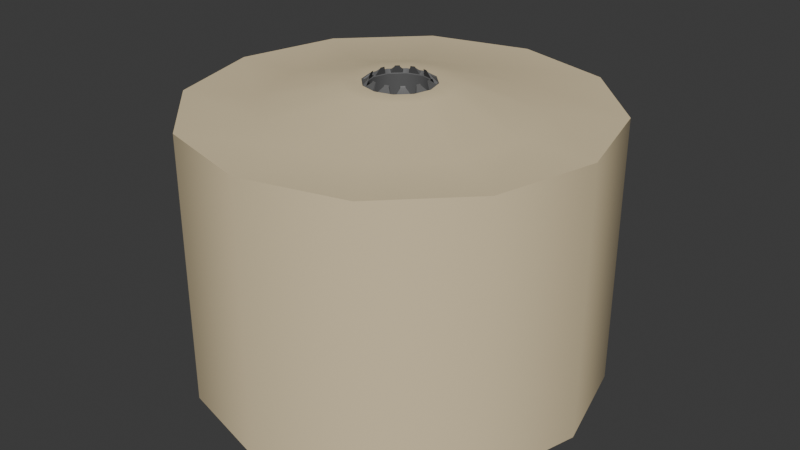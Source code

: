 # Source: Alter.blend  (saved by Blender 5.0.119; exported with 4.5.12 LTS)
import bpy
from mathutils import Matrix  # noqa: F401  (used for matrix-valued properties, if any)

bpy.ops.wm.read_factory_settings(use_empty=True)
scene = bpy.context.scene
scene.name = 'Scene'

# ---- collections
col_collection = bpy.data.collections.new('Collection'); scene.collection.children.link(col_collection)

# ---- materials (node trees are filled in below, after node groups)
mat_material_001 = bpy.data.materials.new('Material.001')
mat_material_002 = bpy.data.materials.new('Material.002')

# ---- material node trees
mat_material_001.use_nodes = True; mat_material_001.node_tree.nodes.clear()
_N = mat_material_001.node_tree.nodes; _L = mat_material_001.node_tree.links
n0 = _N.new('ShaderNodeBsdfPrincipled'); n0.name = 'Principled BSDF'; n0.location = (-200, 100)
n0.inputs[0].default_value = (0.8, 0.6629, 0.4181, 1.0)
n1 = _N.new('ShaderNodeOutputMaterial'); n1.name = 'Material Output'; n1.location = (200, 100)
_L.new(n0.outputs[0], n1.inputs[0])
n1.is_active_output = True
mat_material_002.use_nodes = True; mat_material_002.node_tree.nodes.clear()
_N = mat_material_002.node_tree.nodes; _L = mat_material_002.node_tree.links
n0 = _N.new('ShaderNodeBsdfPrincipled'); n0.name = 'Principled BSDF'; n0.location = (-200, 100)
n0.inputs[0].default_value = (0.1233, 0.1233, 0.1233, 1.0)
n1 = _N.new('ShaderNodeOutputMaterial'); n1.name = 'Material Output'; n1.location = (200, 100)
_L.new(n0.outputs[0], n1.inputs[0])
n1.is_active_output = True

# ---- world
world_world = bpy.data.worlds.new('World'); scene.world = world_world
world_world.use_nodes = True; world_world.node_tree.nodes.clear()
_N = world_world.node_tree.nodes; _L = world_world.node_tree.links
n0 = _N.new('ShaderNodeOutputWorld'); n0.name = 'World Output'; n0.location = (200, 100)
n1 = _N.new('ShaderNodeBackground'); n1.name = 'Background'; n1.location = (-200, 100)
n1.inputs[0].default_value = (0.05088, 0.05088, 0.05088, 1.0)
_L.new(n1.outputs[0], n0.inputs[0])
n0.is_active_output = True
world_world.color = (0.05088, 0.05088, 0.05088)
world_world.sun_shadow_jitter_overblur = 0.0

# ---- meshes
me_cylinder = bpy.data.meshes.new('Cylinder')
me_cylinder.from_pydata([(0.0, 1.0, -1.163), (0.0, 1.0, 0.1687), (0.5, 0.866, -1.163), (0.5, 0.866, 0.1687), (0.866, 0.5, -1.163), (0.866, 0.5, 0.1687), (1.0, 0.0, -1.163), (1.0, 0.0, 0.1687), (0.866, -0.5, -1.163), (0.866, -0.5, 0.1687), (0.5, -0.866, -1.163), (0.5, -0.866, 0.1687), (0.0, -1.0, -1.163), (0.0, -1.0, 0.1687), (-0.5, -0.866, -1.163), (-0.5, -0.866, 0.1687), (-0.866, -0.5, -1.163), (-0.866, -0.5, 0.1687), (-1.0, 0.0, -1.163), (-1.0, 0.0, 0.1687), (-0.866, 0.5, -1.163), (-0.866, 0.5, 0.1687), (-0.5, 0.866, -1.163), (-0.5, 0.866, 0.1687), (3.642e-09, 0.2668, -1.163), (0.1334, 0.2311, -1.163), (0.1532, 0.01338, 0.2595), (0.1394, 0.06503, 0.2595), (0.2311, 0.1334, -1.163), (0.1504, 0.07136, 0.2717), (0.2668, -3.642e-09, -1.163), (0.1659, 0.01338, 0.2717), (0.2311, -0.1334, -1.163), (0.126, 0.0882, 0.2595), (0.1334, -0.2311, -1.163), (0.0882, 0.126, 0.2595), (3.642e-09, -0.2668, -1.163), (0.09453, 0.137, 0.2717), (-0.1334, -0.2311, -1.163), (0.137, 0.09453, 0.2717), (-0.2311, -0.1334, -1.163), (0.06503, 0.1394, 0.2595), (-0.2668, -3.642e-09, -1.163), (0.01338, 0.1532, 0.2595), (-0.2311, 0.1334, -1.163), (0.01338, 0.1659, 0.2717), (-0.1334, 0.2311, -1.163), (0.07136, 0.1504, 0.2717), (0.07687, 0.1331, 0.2565), (0.08628, 0.1494, 0.2747), (-7.604e-10, 0.1726, 0.2747), (-4.612e-10, 0.1537, 0.2565), (0.1331, 0.07687, 0.2565), (0.1494, 0.08628, 0.2747), (0.1537, 1.035e-09, 0.2565), (0.1726, 1.335e-09, 0.2747), (0.1331, -0.07687, 0.2565), (0.1494, -0.08628, 0.2747), (0.07687, -0.1331, 0.2565), (0.08628, -0.1494, 0.2747), (-4.612e-10, -0.1537, 0.2565), (-7.604e-10, -0.1726, 0.2747), (-0.07687, -0.1331, 0.2565), (-0.08628, -0.1494, 0.2747), (-0.1331, -0.07687, 0.2565), (-0.1494, -0.08628, 0.2747), (-0.1537, 1.035e-09, 0.2565), (-0.1726, 1.335e-09, 0.2747), (-0.1331, 0.07687, 0.2565), (-0.1494, 0.08628, 0.2747), (-0.07687, 0.1331, 0.2565), (-0.08628, 0.1494, 0.2747), (0.1504, -0.07136, 0.2717), (0.1659, -0.01338, 0.2717), (0.1532, -0.01338, 0.2595), (0.1394, -0.06503, 0.2595), (0.09453, -0.137, 0.2717), (0.137, -0.09453, 0.2717), (0.126, -0.0882, 0.2595), (0.0882, -0.126, 0.2595), (0.01338, -0.1659, 0.2717), (0.07136, -0.1504, 0.2717), (0.06503, -0.1394, 0.2595), (0.01338, -0.1532, 0.2595), (-0.07136, -0.1504, 0.2717), (-0.01338, -0.1659, 0.2717), (-0.01338, -0.1532, 0.2595), (-0.06503, -0.1394, 0.2595), (-0.137, -0.09453, 0.2717), (-0.09453, -0.137, 0.2717), (-0.0882, -0.126, 0.2595), (-0.126, -0.0882, 0.2595), (-0.1659, -0.01338, 0.2717), (-0.1504, -0.07136, 0.2717), (-0.1394, -0.06503, 0.2595), (-0.1532, -0.01338, 0.2595), (-0.1504, 0.07136, 0.2717), (-0.1659, 0.01338, 0.2717), (-0.1532, 0.01338, 0.2595), (-0.1394, 0.06503, 0.2595), (-0.09453, 0.137, 0.2717), (-0.137, 0.09453, 0.2717), (-0.126, 0.0882, 0.2595), (-0.0882, 0.126, 0.2595), (-0.01338, 0.1659, 0.2717), (-0.07136, 0.1504, 0.2717), (-0.06503, 0.1394, 0.2595), (-0.01338, 0.1532, 0.2595), (0.09025, -0.1073, 0.2927), (0.08771, -0.1029, 0.2996), (0.1029, -0.08771, 0.2996), (0.133, -0.02452, 0.2996), (0.138, -0.02452, 0.2927), (0.138, 0.02452, 0.2927), (0.133, 0.02452, 0.2996), (0.1318, 0.04778, 0.2927), (0.1029, 0.08771, 0.2996), (0.08771, 0.1029, 0.2996), (0.04778, 0.1318, 0.2927), (0.04524, 0.1274, 0.2996), (0.02452, 0.133, 0.2996), (0.02452, 0.138, 0.2927), (0.1318, -0.04778, 0.2927), (0.09025, 0.1073, 0.2927), (0.1073, -0.09025, 0.2927), (0.1274, -0.04524, 0.2996), (0.1274, 0.04524, 0.2996), (0.1073, 0.09025, 0.2927), (0.04778, -0.1318, 0.2927), (0.02452, -0.138, 0.2927), (0.04524, -0.1274, 0.2996), (0.02452, -0.133, 0.2996), (-0.02452, -0.138, 0.2927), (-0.04778, -0.1318, 0.2927), (-0.02452, -0.133, 0.2996), (-0.04524, -0.1274, 0.2996), (-0.09025, -0.1073, 0.2927), (-0.1073, -0.09025, 0.2927), (-0.08771, -0.1029, 0.2996), (-0.1029, -0.08771, 0.2996), (-0.1318, -0.04778, 0.2927), (-0.138, -0.02452, 0.2927), (-0.1274, -0.04524, 0.2996), (-0.133, -0.02452, 0.2996), (-0.138, 0.02452, 0.2927), (-0.1318, 0.04778, 0.2927), (-0.133, 0.02452, 0.2996), (-0.1274, 0.04524, 0.2996), (-0.1073, 0.09025, 0.2927), (-0.09025, 0.1073, 0.2927), (-0.1029, 0.08771, 0.2996), (-0.08771, 0.1029, 0.2996), (-0.04778, 0.1318, 0.2927), (-0.02452, 0.138, 0.2927), (-0.04524, 0.1274, 0.2996), (-0.02452, 0.133, 0.2996), (0.5627, 0.3249, 0.1687), (0.3249, 0.5627, 0.1687), (-1.74e-09, 0.6498, 0.1687), (-0.3249, 0.5627, 0.1687), (0.6498, 1.74e-09, 0.1687), (0.5627, -0.3249, 0.1687), (0.3249, -0.5627, 0.1687), (-1.74e-09, -0.6498, 0.1687), (-0.3249, -0.5627, 0.1687), (-0.5627, -0.3249, 0.1687), (-0.6498, 1.74e-09, 0.1687), (-0.5627, 0.3249, 0.1687), (0.1367, 0.2368, 0.2747), (-2.593e-10, 0.2735, 0.2747), (-0.1367, 0.2368, 0.2747), (0.2368, 0.1367, 0.2747), (0.2735, 8.335e-10, 0.2747), (0.2368, -0.1367, 0.2747), (0.1367, -0.2368, 0.2747), (-2.593e-10, -0.2735, 0.2747), (-0.1367, -0.2368, 0.2747), (-0.2368, -0.1367, 0.2747), (-0.2735, 8.335e-10, 0.2747), (-0.2368, 0.1367, 0.2747)], [], [(0, 1, 3, 2), (2, 3, 5, 4), (4, 5, 7, 6), (6, 7, 9, 8), (8, 9, 11, 10), (10, 11, 13, 12), (12, 13, 15, 14), (14, 15, 17, 16), (16, 17, 19, 18), (18, 19, 21, 20), (6, 8, 32, 30), (20, 21, 23, 22), (22, 23, 1, 0), (56, 75, 74, 54), (55, 73, 72, 57), (55, 31, 26, 54), (16, 18, 42, 40), (52, 27, 29, 53), (53, 29, 31, 55), (2, 4, 28, 25), (12, 14, 38, 36), (22, 0, 24, 46), (49, 37, 39, 53), (49, 47, 41, 48), (51, 43, 45, 50), (8, 10, 34, 32), (18, 20, 44, 42), (56, 78, 77, 57), (45, 43, 120, 121), (4, 6, 30, 28), (14, 16, 40, 38), (0, 2, 25, 24), (54, 74, 73, 55), (99, 96, 145, 147), (54, 26, 27, 52), (10, 12, 36, 34), (20, 22, 46, 44), (84, 85, 132, 133), (53, 39, 33, 52), (52, 33, 35, 48), (48, 35, 37, 49), (104, 105, 152, 153), (48, 41, 43, 51), (50, 45, 47, 49), (26, 31, 113, 114), (58, 79, 78, 56), (57, 77, 76, 59), (57, 72, 75, 56), (153, 152, 154, 155), (149, 148, 150, 151), (145, 144, 146, 147), (141, 140, 142, 143), (137, 136, 138, 139), (133, 132, 134, 135), (129, 128, 130, 131), (118, 121, 120, 119), (127, 123, 117, 116), (113, 115, 126, 114), (122, 112, 111, 125), (108, 124, 110, 109), (24, 25, 48, 51), (171, 168, 49, 53), (168, 169, 50, 49), (25, 28, 52, 48), (46, 24, 51, 70), (169, 170, 71, 50), (172, 171, 53, 55), (28, 30, 54, 52), (173, 172, 55, 57), (30, 32, 56, 54), (174, 173, 57, 59), (32, 34, 58, 56), (175, 174, 59, 61), (34, 36, 60, 58), (176, 175, 61, 63), (36, 38, 62, 60), (177, 176, 63, 65), (38, 40, 64, 62), (178, 177, 65, 67), (40, 42, 66, 64), (179, 178, 67, 69), (42, 44, 68, 66), (44, 46, 70, 68), (170, 179, 69, 71), (59, 76, 79, 58), (41, 47, 118, 119), (59, 81, 80, 61), (58, 82, 81, 59), (60, 83, 82, 58), (61, 80, 83, 60), (98, 99, 147, 146), (61, 85, 84, 63), (60, 86, 85, 61), (62, 87, 86, 60), (63, 84, 87, 62), (47, 45, 121, 118), (63, 89, 88, 65), (62, 90, 89, 63), (64, 91, 90, 62), (65, 88, 91, 64), (97, 98, 146, 144), (65, 93, 92, 67), (64, 94, 93, 65), (66, 95, 94, 64), (67, 92, 95, 66), (91, 88, 137, 139), (67, 97, 96, 69), (66, 98, 97, 67), (68, 99, 98, 66), (69, 96, 99, 68), (43, 41, 119, 120), (69, 101, 100, 71), (68, 102, 101, 69), (70, 103, 102, 68), (71, 100, 103, 70), (96, 97, 144, 145), (71, 105, 104, 50), (70, 106, 105, 71), (51, 107, 106, 70), (50, 104, 107, 51), (76, 77, 124, 108), (105, 106, 154, 152), (85, 86, 134, 132), (74, 75, 125, 111), (31, 29, 115, 113), (106, 107, 155, 154), (77, 78, 110, 124), (86, 87, 135, 134), (92, 93, 140, 141), (107, 104, 153, 155), (75, 72, 122, 125), (87, 84, 133, 135), (79, 76, 108, 109), (93, 94, 142, 140), (29, 27, 126, 115), (94, 95, 143, 142), (78, 79, 109, 110), (100, 101, 148, 149), (72, 73, 112, 122), (80, 81, 128, 129), (95, 92, 141, 143), (35, 33, 116, 117), (101, 102, 150, 148), (81, 82, 130, 128), (33, 39, 127, 116), (102, 103, 151, 150), (37, 35, 117, 123), (82, 83, 131, 130), (39, 37, 123, 127), (88, 89, 136, 137), (103, 100, 149, 151), (83, 80, 129, 131), (27, 26, 114, 126), (89, 90, 138, 136), (73, 74, 111, 112), (90, 91, 139, 138), (23, 21, 167, 159), (21, 19, 166, 167), (19, 17, 165, 166), (17, 15, 164, 165), (15, 13, 163, 164), (13, 11, 162, 163), (11, 9, 161, 162), (9, 7, 160, 161), (7, 5, 156, 160), (1, 23, 159, 158), (3, 1, 158, 157), (5, 3, 157, 156), (159, 167, 179, 170), (167, 166, 178, 179), (166, 165, 177, 178), (165, 164, 176, 177), (164, 163, 175, 176), (163, 162, 174, 175), (162, 161, 173, 174), (161, 160, 172, 173), (160, 156, 171, 172), (158, 159, 170, 169), (157, 158, 169, 168), (156, 157, 168, 171)])
me_cylinder.polygons.foreach_set('use_smooth', [True] * 180)
me_cylinder.polygons.foreach_set('material_index', [0, 0, 0, 0, 0, 0, 0, 0, 0, 0, 0, 0, 0, 1, 1, 1, 0, 1, 1, 0, 0, 0, 1, 1, 1, 0, 0, 1, 1, 0, 0, 0, 1, 1, 1, 0, 0, 1, 1, 1, 1, 1, 1, 1, 1, 1, 1, 1, 1, 1, 1, 1, 1, 1, 1, 1, 1, 1, 1, 1, 1, 0, 0, 1, 1, 0, 0, 1, 0, 1, 0, 1, 0, 1, 0, 1, 0, 1, 0, 1, 0, 1, 1, 0, 1, 1, 1, 1, 1, 1, 1, 1, 1, 1, 1, 1, 1, 1, 1, 1, 1, 1, 1, 1, 1, 1, 1, 1, 1, 1, 1, 1, 1, 1, 1, 1, 1, 1, 1, 1, 1, 1, 1, 1, 1, 1, 1, 1, 1, 1, 1, 1, 1, 1, 1, 1, 1, 1, 1, 1, 1, 1, 1, 1, 1, 1, 1, 1, 1, 1, 1, 1, 1, 1, 1, 1, 0, 0, 0, 0, 0, 0, 0, 0, 0, 0, 0, 0, 0, 0, 0, 0, 0, 0, 0, 0, 0, 0, 0, 0])
_uv = me_cylinder.uv_layers.new(name='UVMap')
_uv.uv.foreach_set('vector', [0.5, -0.1161, 0.5, 0.5499, 0.75, 0.5499, 0.75, -0.1161, 0.75, -0.1161, 0.75, 0.5499, 0.933, 0.5499, 0.933, -0.1161, 0.75, -0.1161, 0.75, 0.5499, 0.5, 0.5499, 0.5, -0.1161, 0.5, -0.1161, 0.5, 0.5499, 0.25, 0.5499, 0.25, -0.1161, 0.933, -0.1161, 0.933, 0.5499, 0.75, 0.5499, 0.75, -0.1161, 0.75, -0.1161, 0.75, 0.5499, 0.5, 0.5499, 0.5, -0.1161, 0.5, -0.1161, 0.5, 0.5499, 0.25, 0.5499, 0.25, -0.1161, 0.25, -0.1161, 0.25, 0.5499, 0.06699, 0.5499, 0.06699, -0.1161, 0.25, -0.1161, 0.25, 0.5499, 0.5, 0.5499, 0.5, -0.1161, 0.5, -0.1161, 0.5, 0.5499, 0.75, 0.5499, 0.75, -0.1161, 1.0, 0.5, 0.933, 0.25, 0.6155, 0.4333, 0.6334, 0.5, 0.06699, -0.1161, 0.06699, 0.5499, 0.25, 0.5499, 0.25, -0.1161, 0.25, -0.1161, 0.25, 0.5499, 0.5, 0.5499, 0.5, -0.1161, 0.5666, 0.4616, 0.5697, 0.4675, 0.5766, 0.4933, 0.5769, 0.5, 0.5863, 0.5, 0.5829, 0.4933, 0.5752, 0.4643, 0.5747, 0.4569, 0.5863, 0.5, 0.5829, 0.5067, 0.5766, 0.5067, 0.5769, 0.5, 0.06699, 0.25, 0.0, 0.5, 0.3666, 0.5, 0.3845, 0.4333, 0.5666, 0.5384, 0.5697, 0.5325, 0.5752, 0.5357, 0.5747, 0.5431, 0.5747, 0.5431, 0.5752, 0.5357, 0.5829, 0.5067, 0.5863, 0.5, 0.75, 0.933, 0.933, 0.75, 0.6155, 0.5667, 0.5667, 0.6155, 0.5, 0.0, 0.25, 0.06699, 0.4333, 0.3845, 0.5, 0.3666, 0.25, 0.933, 0.5, 1.0, 0.5, 0.6334, 0.4333, 0.6155, 0.5431, 0.5747, 0.5473, 0.5685, 0.5685, 0.5473, 0.5747, 0.5431, 0.5431, 0.5747, 0.5357, 0.5752, 0.5325, 0.5697, 0.5384, 0.5666, 0.5, 0.5769, 0.5067, 0.5766, 0.5067, 0.5829, 0.5, 0.5863, 0.933, 0.25, 0.75, 0.06699, 0.5667, 0.3845, 0.6155, 0.4333, 0.0, 0.5, 0.06699, 0.75, 0.3845, 0.5667, 0.3666, 0.5, 0.5666, 0.4616, 0.563, 0.4559, 0.5685, 0.4527, 0.5747, 0.4569, 0.5829, 0.6014, 0.5766, 0.5953, 0.5665, 0.6154, 0.569, 0.6119, 0.933, 0.75, 1.0, 0.5, 0.6334, 0.5, 0.6155, 0.5667, 0.25, 0.06699, 0.06699, 0.25, 0.3845, 0.4333, 0.4333, 0.3845, 0.5, 1.0, 0.75, 0.933, 0.5667, 0.6155, 0.5, 0.6334, 0.5769, 0.5, 0.5766, 0.4933, 0.5829, 0.4933, 0.5863, 0.5, 0.4303, 0.5953, 0.4248, 0.6014, 0.4341, 0.6119, 0.4363, 0.6154, 0.5769, 0.5, 0.5766, 0.5067, 0.5697, 0.5325, 0.5666, 0.5384, 0.75, 0.06699, 0.5, 0.0, 0.5, 0.3666, 0.5667, 0.3845, 0.06699, 0.75, 0.25, 0.933, 0.4333, 0.6155, 0.3845, 0.5667, 0.4643, 0.4248, 0.4933, 0.4171, 0.4877, 0.431, 0.4761, 0.4341, 0.5747, 0.5431, 0.5685, 0.5473, 0.563, 0.5441, 0.5666, 0.5384, 0.5666, 0.5384, 0.563, 0.5441, 0.5441, 0.563, 0.5384, 0.5666, 0.5384, 0.5666, 0.5441, 0.563, 0.5473, 0.5685, 0.5431, 0.5747, 0.4933, 0.5829, 0.4643, 0.5752, 0.4761, 0.5659, 0.4877, 0.569, 0.5384, 0.5666, 0.5325, 0.5697, 0.5067, 0.5766, 0.5, 0.5769, 0.5, 0.5863, 0.5067, 0.5829, 0.5357, 0.5752, 0.5431, 0.5747, 0.5766, 0.5953, 0.5829, 0.6014, 0.569, 0.6119, 0.5665, 0.6154, 0.5384, 0.4334, 0.5441, 0.437, 0.563, 0.4559, 0.5666, 0.4616, 0.5747, 0.4569, 0.5685, 0.4527, 0.5473, 0.4315, 0.5431, 0.4253, 0.5747, 0.4569, 0.5752, 0.4643, 0.5697, 0.4675, 0.5666, 0.4616, 0.4877, 0.6119, 0.4761, 0.6119, 0.4774, 0.6154, 0.4877, 0.6154, 0.4549, 0.5536, 0.4464, 0.5451, 0.4486, 0.5439, 0.4561, 0.5514, 0.5239, 0.6119, 0.5123, 0.6119, 0.5123, 0.6154, 0.5226, 0.6154, 0.4877, 0.6119, 0.4761, 0.6119, 0.4774, 0.6154, 0.4877, 0.6154, 0.4464, 0.4549, 0.4549, 0.4464, 0.4561, 0.4486, 0.4486, 0.4561, 0.4761, 0.6119, 0.4877, 0.6119, 0.4877, 0.6154, 0.4774, 0.6154, 0.5123, 0.6119, 0.5239, 0.6119, 0.5226, 0.6154, 0.5123, 0.6154, 0.5239, 0.6119, 0.5123, 0.6119, 0.5123, 0.6154, 0.5226, 0.6154, 0.5536, 0.5451, 0.5451, 0.5536, 0.5439, 0.5514, 0.5514, 0.5439, 0.5123, 0.6119, 0.5239, 0.6119, 0.5226, 0.6154, 0.5123, 0.6154, 0.4761, 0.6119, 0.4877, 0.6119, 0.4877, 0.6154, 0.4774, 0.6154, 0.5451, 0.4464, 0.5536, 0.4549, 0.5514, 0.4561, 0.5439, 0.4486, 0.5, -0.1161, 0.5667, -0.1161, 0.5384, 0.5938, 0.5, 0.5938, 0.6184, 0.5684, 0.5684, 0.6184, 0.5431, 0.5747, 0.5747, 0.5431, 0.5684, 0.6184, 0.5, 0.6367, 0.5, 0.5863, 0.5431, 0.5747, 0.5667, -0.1161, 0.6155, -0.1161, 0.5666, 0.5938, 0.5384, 0.5938, 0.4333, -0.1161, 0.5, -0.1161, 0.5, 0.5938, 0.4616, 0.5938, 0.5, 0.6367, 0.4316, 0.6184, 0.4569, 0.5747, 0.5, 0.5863, 0.6367, 0.5, 0.6184, 0.5684, 0.5747, 0.5431, 0.5863, 0.5, 0.5667, -0.1161, 0.5, -0.1161, 0.5, 0.5938, 0.5384, 0.5938, 0.6184, 0.4316, 0.6367, 0.5, 0.5863, 0.5, 0.5747, 0.4569, 0.5, -0.1161, 0.4333, -0.1161, 0.4616, 0.5938, 0.5, 0.5938, 0.5684, 0.3816, 0.6184, 0.4316, 0.5747, 0.4569, 0.5431, 0.4253, 0.6155, -0.1161, 0.5667, -0.1161, 0.5384, 0.5938, 0.5666, 0.5938, 0.5, 0.3633, 0.5684, 0.3816, 0.5431, 0.4253, 0.5, 0.4137, 0.5667, -0.1161, 0.5, -0.1161, 0.5, 0.5938, 0.5384, 0.5938, 0.4316, 0.3816, 0.5, 0.3633, 0.5, 0.4137, 0.4569, 0.4253, 0.5, -0.1161, 0.4333, -0.1161, 0.4616, 0.5938, 0.5, 0.5938, 0.3816, 0.4316, 0.4316, 0.3816, 0.4569, 0.4253, 0.4253, 0.4569, 0.4333, -0.1161, 0.3845, -0.1161, 0.4334, 0.5938, 0.4616, 0.5938, 0.3633, 0.5, 0.3816, 0.4316, 0.4253, 0.4569, 0.4137, 0.5, 0.4333, -0.1161, 0.5, -0.1161, 0.5, 0.5938, 0.4616, 0.5938, 0.3816, 0.5684, 0.3633, 0.5, 0.4137, 0.5, 0.4253, 0.5431, 0.5, -0.1161, 0.5667, -0.1161, 0.5384, 0.5938, 0.5, 0.5938, 0.3845, -0.1161, 0.4333, -0.1161, 0.4616, 0.5938, 0.4334, 0.5938, 0.4316, 0.6184, 0.3816, 0.5684, 0.4253, 0.5431, 0.4569, 0.5747, 0.5431, 0.4253, 0.5473, 0.4315, 0.5441, 0.437, 0.5384, 0.4334, 0.5697, 0.5953, 0.5752, 0.6014, 0.5659, 0.6119, 0.5637, 0.6154, 0.5431, 0.4253, 0.5357, 0.4248, 0.5067, 0.4171, 0.5, 0.4137, 0.5384, 0.4334, 0.5325, 0.4303, 0.5357, 0.4248, 0.5431, 0.4253, 0.5, 0.4231, 0.5067, 0.4234, 0.5325, 0.4303, 0.5384, 0.4334, 0.5, 0.4137, 0.5067, 0.4171, 0.5067, 0.4234, 0.5, 0.4231, 0.5067, 0.5953, 0.5325, 0.5953, 0.5226, 0.6154, 0.5123, 0.6154, 0.5, 0.4137, 0.4933, 0.4171, 0.4643, 0.4248, 0.4569, 0.4253, 0.5, 0.4231, 0.4933, 0.4234, 0.4933, 0.4171, 0.5, 0.4137, 0.4616, 0.4334, 0.4675, 0.4303, 0.4933, 0.4234, 0.5, 0.4231, 0.4569, 0.4253, 0.4643, 0.4248, 0.4675, 0.4303, 0.4616, 0.4334, 0.5357, 0.5752, 0.5067, 0.5829, 0.5123, 0.569, 0.5239, 0.5659, 0.4569, 0.4253, 0.4527, 0.4315, 0.4315, 0.4527, 0.4253, 0.4569, 0.4616, 0.4334, 0.4559, 0.437, 0.4527, 0.4315, 0.4569, 0.4253, 0.4334, 0.4616, 0.437, 0.4559, 0.4559, 0.437, 0.4616, 0.4334, 0.4253, 0.4569, 0.4315, 0.4527, 0.437, 0.4559, 0.4334, 0.4616, 0.4171, 0.6014, 0.4234, 0.5953, 0.4335, 0.6154, 0.431, 0.6119, 0.4253, 0.4569, 0.4248, 0.4643, 0.4171, 0.4933, 0.4137, 0.5, 0.4334, 0.4616, 0.4303, 0.4675, 0.4248, 0.4643, 0.4253, 0.4569, 0.4231, 0.5, 0.4234, 0.4933, 0.4303, 0.4675, 0.4334, 0.4616, 0.4137, 0.5, 0.4171, 0.4933, 0.4234, 0.4933, 0.4231, 0.5, 0.437, 0.5953, 0.4315, 0.6014, 0.4464, 0.6119, 0.4486, 0.6154, 0.4137, 0.5, 0.4171, 0.5067, 0.4248, 0.5357, 0.4253, 0.5431, 0.4231, 0.5, 0.4234, 0.5067, 0.4171, 0.5067, 0.4137, 0.5, 0.4334, 0.5384, 0.4303, 0.5325, 0.4234, 0.5067, 0.4231, 0.5, 0.4253, 0.5431, 0.4248, 0.5357, 0.4303, 0.5325, 0.4334, 0.5384, 0.5067, 0.5953, 0.5325, 0.5953, 0.5226, 0.6154, 0.5123, 0.6154, 0.4253, 0.5431, 0.4315, 0.5473, 0.4527, 0.5685, 0.4569, 0.5747, 0.4334, 0.5384, 0.437, 0.5441, 0.4315, 0.5473, 0.4253, 0.5431, 0.4616, 0.5666, 0.4559, 0.563, 0.437, 0.5441, 0.4334, 0.5384, 0.4569, 0.5747, 0.4527, 0.5685, 0.4559, 0.563, 0.4616, 0.5666, 0.4248, 0.5357, 0.4171, 0.5067, 0.431, 0.5123, 0.4341, 0.5239, 0.4569, 0.5747, 0.4643, 0.5752, 0.4933, 0.5829, 0.5, 0.5863, 0.4616, 0.5666, 0.4675, 0.5697, 0.4643, 0.5752, 0.4569, 0.5747, 0.5, 0.5769, 0.4933, 0.5766, 0.4675, 0.5697, 0.4616, 0.5666, 0.5, 0.5863, 0.4933, 0.5829, 0.4933, 0.5766, 0.5, 0.5769, 0.5473, 0.4315, 0.5685, 0.4527, 0.5536, 0.4549, 0.5451, 0.4464, 0.5752, 0.6014, 0.5697, 0.5953, 0.5637, 0.6154, 0.5659, 0.6119, 0.4171, 0.6014, 0.4234, 0.5953, 0.4335, 0.6154, 0.431, 0.6119, 0.4933, 0.5953, 0.4675, 0.5953, 0.4774, 0.6154, 0.4877, 0.6154, 0.5829, 0.5067, 0.5752, 0.5357, 0.5659, 0.5239, 0.569, 0.5123, 0.4675, 0.5953, 0.4933, 0.5953, 0.4877, 0.6154, 0.4774, 0.6154, 0.5685, 0.6014, 0.563, 0.5953, 0.5514, 0.6154, 0.5536, 0.6119, 0.4933, 0.5953, 0.4675, 0.5953, 0.4774, 0.6154, 0.4877, 0.6154, 0.4171, 0.4933, 0.4248, 0.4643, 0.4341, 0.4761, 0.431, 0.4877, 0.5766, 0.5953, 0.5829, 0.6014, 0.569, 0.6119, 0.5665, 0.6154, 0.5697, 0.5953, 0.5752, 0.6014, 0.5659, 0.6119, 0.5637, 0.6154, 0.4303, 0.5953, 0.4248, 0.6014, 0.4341, 0.6119, 0.4363, 0.6154, 0.437, 0.5953, 0.4315, 0.6014, 0.4464, 0.6119, 0.4486, 0.6154, 0.4248, 0.6014, 0.4303, 0.5953, 0.4363, 0.6154, 0.4341, 0.6119, 0.5752, 0.6014, 0.5697, 0.5953, 0.5637, 0.6154, 0.5659, 0.6119, 0.4675, 0.5953, 0.4933, 0.5953, 0.4877, 0.6154, 0.4774, 0.6154, 0.563, 0.5953, 0.5441, 0.5953, 0.5439, 0.6154, 0.5514, 0.6154, 0.4527, 0.5685, 0.4315, 0.5473, 0.4464, 0.5451, 0.4549, 0.5536, 0.5752, 0.4643, 0.5829, 0.4933, 0.569, 0.4877, 0.5659, 0.4761, 0.5067, 0.4171, 0.5357, 0.4248, 0.5239, 0.4341, 0.5123, 0.431, 0.4234, 0.5953, 0.4171, 0.6014, 0.431, 0.6119, 0.4335, 0.6154, 0.563, 0.5953, 0.5441, 0.5953, 0.5439, 0.6154, 0.5514, 0.6154, 0.4315, 0.6014, 0.437, 0.5953, 0.4486, 0.6154, 0.4464, 0.6119, 0.4248, 0.6014, 0.4303, 0.5953, 0.4363, 0.6154, 0.4341, 0.6119, 0.563, 0.5953, 0.5685, 0.6014, 0.5536, 0.6119, 0.5514, 0.6154, 0.5441, 0.5953, 0.563, 0.5953, 0.5514, 0.6154, 0.5439, 0.6154, 0.5685, 0.6014, 0.563, 0.5953, 0.5514, 0.6154, 0.5536, 0.6119, 0.5325, 0.5953, 0.5067, 0.5953, 0.5123, 0.6154, 0.5226, 0.6154, 0.5685, 0.5473, 0.5473, 0.5685, 0.5451, 0.5536, 0.5536, 0.5451, 0.4315, 0.4527, 0.4527, 0.4315, 0.4549, 0.4464, 0.4464, 0.4549, 0.563, 0.5953, 0.5685, 0.6014, 0.5536, 0.6119, 0.5514, 0.6154, 0.4234, 0.5953, 0.4171, 0.6014, 0.431, 0.6119, 0.4335, 0.6154, 0.5325, 0.5953, 0.5067, 0.5953, 0.5123, 0.6154, 0.5226, 0.6154, 0.4315, 0.6014, 0.437, 0.5953, 0.4486, 0.6154, 0.4464, 0.6119, 0.5829, 0.6014, 0.5766, 0.5953, 0.5665, 0.6154, 0.569, 0.6119, 0.4559, 0.5953, 0.437, 0.5953, 0.4486, 0.6154, 0.4561, 0.6154, 0.25, 0.933, 0.06699, 0.75, 0.2186, 0.6624, 0.3376, 0.7814, 0.06699, 0.75, 0.0, 0.5, 0.1751, 0.5, 0.2186, 0.6624, 0.0, 0.5, 0.06699, 0.25, 0.2186, 0.3376, 0.1751, 0.5, 0.06699, 0.25, 0.25, 0.06699, 0.3376, 0.2186, 0.2186, 0.3376, 0.25, 0.06699, 0.5, 0.0, 0.5, 0.1751, 0.3376, 0.2186, 0.5, 0.0, 0.75, 0.06699, 0.6624, 0.2186, 0.5, 0.1751, 0.75, 0.06699, 0.933, 0.25, 0.7814, 0.3376, 0.6624, 0.2186, 0.933, 0.25, 1.0, 0.5, 0.8249, 0.5, 0.7814, 0.3376, 1.0, 0.5, 0.933, 0.75, 0.7814, 0.6624, 0.8249, 0.5, 0.5, 1.0, 0.25, 0.933, 0.3376, 0.7814, 0.5, 0.8249, 0.75, 0.933, 0.5, 1.0, 0.5, 0.8249, 0.6624, 0.7814, 0.933, 0.75, 0.75, 0.933, 0.6624, 0.7814, 0.7814, 0.6624, 0.3376, 0.7814, 0.2186, 0.6624, 0.3816, 0.5684, 0.4316, 0.6184, 0.2186, 0.6624, 0.1751, 0.5, 0.3633, 0.5, 0.3816, 0.5684, 0.1751, 0.5, 0.2186, 0.3376, 0.3816, 0.4316, 0.3633, 0.5, 0.2186, 0.3376, 0.3376, 0.2186, 0.4316, 0.3816, 0.3816, 0.4316, 0.3376, 0.2186, 0.5, 0.1751, 0.5, 0.3633, 0.4316, 0.3816, 0.5, 0.1751, 0.6624, 0.2186, 0.5684, 0.3816, 0.5, 0.3633, 0.6624, 0.2186, 0.7814, 0.3376, 0.6184, 0.4316, 0.5684, 0.3816, 0.7814, 0.3376, 0.8249, 0.5, 0.6367, 0.5, 0.6184, 0.4316, 0.8249, 0.5, 0.7814, 0.6624, 0.6184, 0.5684, 0.6367, 0.5, 0.5, 0.8249, 0.3376, 0.7814, 0.4316, 0.6184, 0.5, 0.6367, 0.6624, 0.7814, 0.5, 0.8249, 0.5, 0.6367, 0.5684, 0.6184, 0.7814, 0.6624, 0.6624, 0.7814, 0.5684, 0.6184, 0.6184, 0.5684])
me_cylinder.materials.append(mat_material_001)
me_cylinder.materials.append(mat_material_002)
me_cylinder.update()

# ---- objects
ob_cylinder = bpy.data.objects.new('Cylinder', me_cylinder)

# ---- transforms, parenting, visibility, modifiers, constraints
ob_cylinder.location = (0.0, 0.0, 0.0)
_m = ob_cylinder.modifiers.new('EdgeSplit', 'EDGE_SPLIT')
_m.split_angle = 0.5498

# ---- collection membership
col_collection.objects.link(ob_cylinder)

# ---- scene / render settings (as saved in the file)
scene.frame_start = 1; scene.frame_end = 250; scene.frame_set(1)
scene.render.engine = 'BLENDER_EEVEE_NEXT'
scene.render.bake_bias = 0.0
scene.render.bake_samples = 0
scene.cycles.sampling_pattern = 'TABULATED_SOBOL'
scene.eevee.use_volume_custom_range = False
bpy.context.view_layer.update()

# ---- added for rendering (the .blend has no active camera and no usable light): camera, sun
cam_auto = bpy.data.cameras.new('AutoCamera')
cam_auto.lens = 50.0
cam_auto.sensor_width = 36.0
cam_auto.clip_end = 1000.0
ob_auto_camera = bpy.data.objects.new('AutoCamera', cam_auto)
scene.collection.objects.link(ob_auto_camera)
ob_auto_camera.location = (2.94627, -3.53552, 1.92515)
ob_auto_camera.rotation_euler = (1.09748, -7.21219e-08, 0.694738)
scene.camera = ob_auto_camera
light_auto_sun = bpy.data.lights.new('AutoSun', 'SUN')
light_auto_sun.energy = 3.0
light_auto_sun.angle = 0.0523599
ob_auto_sun = bpy.data.objects.new('AutoSun', light_auto_sun)
scene.collection.objects.link(ob_auto_sun)
ob_auto_sun.rotation_euler = (0.872665, 0.174533, 0.523599)
bpy.context.view_layer.update()
